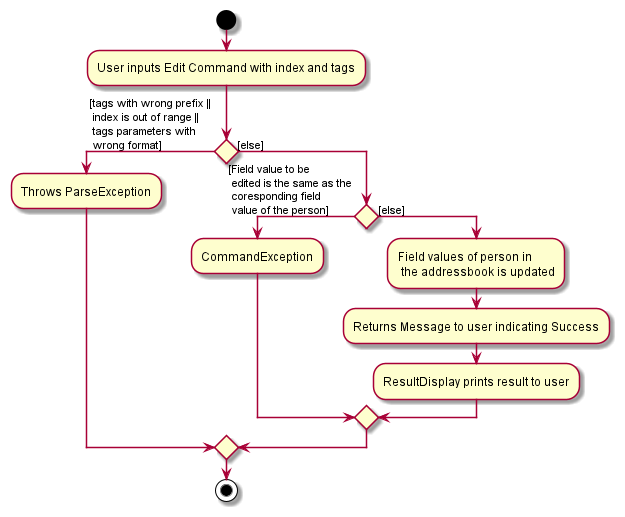

The diagram above was rendered by PlantUML. Its source (embedded in the PNG):
@startuml
'https://plantuml.com/activity-diagram-beta

start
:User inputs Edit Command with index and tags;

if () then ([tags with wrong prefix || \n index is out of range || \n tags parameters with\n wrong format])
    :Throws ParseException;
    else ([else])

    if () then ([Field value to be \n edited is the same as the \n coresponding field \n value of the person])
        :CommandException;

    else ([else])
        :Field values of person in \n the addressbook is updated;
        :Returns Message to user indicating Success;
        :ResultDisplay prints result to user;
   endif
endif
stop
@enduml